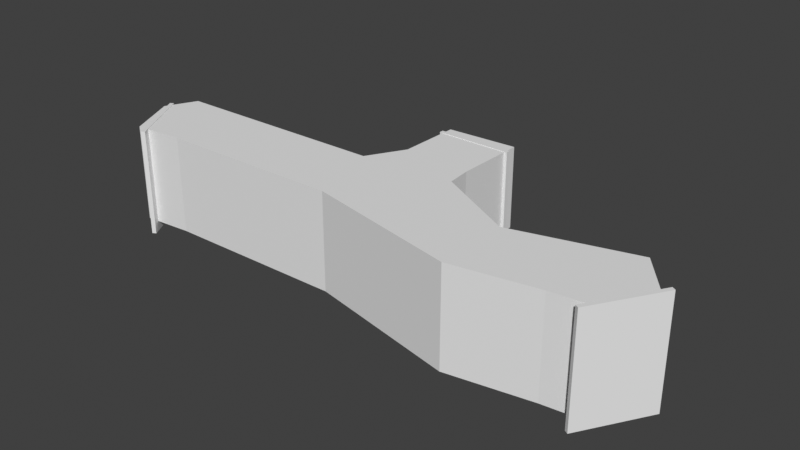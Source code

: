 # Source: StartArea_ForestWest.blend  (saved by Blender 4.2.66; exported with 4.5.12 LTS)
import bpy
from mathutils import Matrix  # noqa: F401  (used for matrix-valued properties, if any)

bpy.ops.wm.read_factory_settings(use_empty=True)
scene = bpy.context.scene
scene.name = 'Scene'

# ---- collections
col_collection = bpy.data.collections.new('Collection'); scene.collection.children.link(col_collection)

# ---- materials (node trees are filled in below, after node groups)
mat_terraintest_default = bpy.data.materials.new('terraintest_default')
mat_terraintest_treetrunks = bpy.data.materials.new('terraintest_treetrunks')
mat_fogtest = bpy.data.materials.new('fogtest')

# ---- material node trees

# ---- world
world_world = bpy.data.worlds.new('World'); scene.world = world_world
world_world.use_nodes = True; world_world.node_tree.nodes.clear()
_N = world_world.node_tree.nodes; _L = world_world.node_tree.links
n0 = _N.new('ShaderNodeOutputWorld'); n0.name = 'World Output'; n0.location = (300, 300)
n1 = _N.new('ShaderNodeBackground'); n1.name = 'Background'; n1.location = (10, 300)
n1.inputs[0].default_value = (0.05088, 0.05088, 0.05088, 1.0)
_L.new(n1.outputs[0], n0.inputs[0])
n0.is_active_output = True
world_world.color = (0.05088, 0.05088, 0.05088)
world_world.use_sun_shadow = False
world_world.sun_shadow_jitter_overblur = 0.0

# ---- meshes
me_plane_001 = bpy.data.meshes.new('Plane.001')
me_plane_001.from_pydata([(31.89, 4.39, 2.624), (44.17, 5.013, 2.624), (31.89, 4.39, 17.02), (44.17, 5.013, 17.02), (-8.597, -27.7, 17.02), (-12.83, -18.94, 17.02), (-8.597, -27.7, 9.537e-07), (-12.83, -18.94, 9.537e-07), (44.4, -11.74, 9.537e-07), (31.75, -6.602, 2.624), (31.75, -6.602, 17.02), (44.4, -11.74, 17.02), (28.1, -13.06, 17.02), (31.9, -26.47, 17.02), (31.9, -26.47, 9.537e-07), (28.1, -13.06, 9.537e-07), (-10.2, -13.56, 17.02), (-0.01283, -26.9, 17.02), (-0.01283, -26.9, 9.537e-07), (-10.2, -13.56, 9.537e-07), (83.84, -20.72, 17.02), (78.73, -29.0, 17.02), (83.84, -20.72, 1.907e-06), (78.73, -29.0, 1.907e-06), (58.47, -19.24, 17.02), (58.47, -32.2, 1.431e-06), (58.47, -32.2, 17.02), (58.47, -19.24, 1.431e-06), (72.79, -29.68, 17.02), (78.55, -13.91, 17.02), (78.55, -13.91, 1.907e-06), (72.79, -29.68, 1.907e-06), (44.01, -7.532, 2.624), (44.01, -7.532, 17.02)], [], [(18, 19, 7, 6), (17, 18, 6, 4), (6, 7, 5, 4), (19, 16, 5, 7), (16, 17, 4, 5), (0, 1, 3, 2), (2, 3, 33, 11, 10), (0, 2, 10, 9), (33, 32, 8, 11), (32, 9, 8), (10, 11, 13, 12), (9, 10, 12, 15), (30, 31, 23, 22), (8, 9, 15), (12, 13, 17, 16), (15, 12, 16, 19), (13, 14, 18, 17), (14, 15, 19, 18), (29, 30, 22, 20), (22, 23, 21, 20), (31, 28, 21, 23), (28, 29, 20, 21), (26, 24, 29, 28), (25, 26, 28, 31), (24, 27, 30, 29), (27, 25, 31, 30), (8, 14, 25, 27), (11, 8, 27, 24), (14, 13, 26, 25), (13, 11, 24, 26), (3, 1, 32, 33), (1, 0, 9, 32), (14, 8, 15)])
me_plane_001.polygons.foreach_set('material_index', [0, 1, 1, 1, 0, 0, 0, 1, 1, 0, 0, 1, 0, 0, 0, 1, 1, 0, 1, 1, 1, 0, 0, 1, 1, 0, 0, 1, 1, 0, 1, 0, 0])
_uv = me_plane_001.uv_layers.new(name='UVMap')
_uv.uv.foreach_set('vector', [1.869, 3.7, 3.833, 1.086, 4.684, 1.172, 3.129, 4.229, -1.13, 1.0, -1.13, 9.653e-08, -1.508, 1.192e-07, -1.508, 1.0, -0.4563, 1.192e-07, -3.596, 2.384e-07, -3.596, 1.0, -0.4563, 1.0, -2.495, 2.157e-07, -2.495, 1.0, -2.749, 1.0, -2.749, 2.384e-07, 3.833, 1.086, 1.869, 3.7, 3.129, 4.229, 4.684, 1.172, -1.633, 1.788e-07, 1.533, 8.941e-08, -3.531, -2.227, -1.633, 1.0, -1.351, -3.215, -3.531, -2.227, -2.858, -0.8002, -2.551, -0.1492, 0.6172, -1.462, -1.633, 1.788e-07, -1.633, 1.0, -2.503, 1.0, -2.503, 1.788e-07, 0.695, 1.0, 0.695, 6.894e-08, 0.3126, 5.96e-08, 0.3126, 1.0, -2.858, -0.8002, 0.6172, -1.461, -2.551, -0.1492, 0.6172, -1.462, -2.551, -0.1492, -1.841, 2.146, 1.327, 0.834, -2.271, 1.788e-07, -2.271, 1.0, -1.131, 1.0, -1.131, 1.49e-07, 1.869, 3.7, 3.833, 1.086, 4.684, 1.172, 3.129, 4.229, -2.551, -0.1492, 0.6172, -1.461, 1.327, 0.834, 1.327, 0.834, -1.841, 2.146, 1.869, 3.7, 3.833, 1.086, -2.388, 1.49e-07, -2.388, 1.0, -4.12, 1.0, -4.12, 2.086e-07, 1.605, 1.0, 1.605, 2.98e-08, -0.964, 8.941e-08, -0.964, 1.0, -1.841, 2.146, 1.327, 0.834, 3.833, 1.086, 1.869, 3.7, -1.13, 1.0, -1.13, 9.653e-08, -1.508, 1.192e-07, -1.508, 1.0, -0.4563, 1.192e-07, -3.596, 2.384e-07, -3.596, 1.0, -0.4563, 1.0, -2.495, 2.157e-07, -2.495, 1.0, -2.749, 1.0, -2.749, 2.384e-07, 3.833, 1.086, 1.869, 3.7, 3.129, 4.229, 4.684, 1.172, -0.1807, -0.07127, -0.7407, 2.74, 1.869, 3.7, 3.833, 1.086, -1.493, 1.671e-07, -1.493, 1.0, -2.495, 1.0, -2.495, 2.157e-07, -0.3008, 1.0, -0.3008, 4.827e-08, -1.13, 9.653e-08, -1.13, 1.0, -0.7407, 2.74, -0.1807, -0.07127, 3.833, 1.086, 1.869, 3.7, -3.35, 1.779, -4.194, -1.229, -0.1807, -0.07127, -0.7407, 2.74, 0.5288, 1.0, 0.5288, 0.0, -0.3008, 4.827e-08, -0.3008, 1.0, -0.4914, 1.185e-07, -0.4914, 1.0, -1.493, 1.0, -1.493, 1.671e-07, -4.194, -1.229, -3.35, 1.779, -0.7407, 2.74, -0.1807, -0.07127, 1.533, 1.0, 1.533, 8.941e-08, 0.695, 6.894e-08, 0.695, 1.0, -3.531, -2.227, -1.351, -3.215, 0.6172, -1.461, -2.858, -0.8002, -1.841, 2.146, -2.551, -0.1492, 1.327, 0.834])
_ca = me_plane_001.color_attributes.new('Col', 'FLOAT_COLOR', 'CORNER')
_ca.data.foreach_set('color', [0.006839, 0.01395, 0.00562, 1.0, 0.006839, 0.01395, 0.00562, 1.0, 0.0, 0.0, 0.0, 1.0, 0.0, 0.0, 0.0, 1.0, 0.006839, 0.01395, 0.00562, 1.0, 0.006839, 0.01395, 0.00562, 1.0, 0.0, 0.0, 0.0, 1.0, 0.0, 0.0, 0.0, 1.0, 0.0, 0.0, 0.0, 1.0, 0.0, 0.0, 0.0, 1.0, 0.0, 0.0, 0.0, 1.0, 0.0, 0.0, 0.0, 1.0, 0.006839, 0.01395, 0.00562, 1.0, 0.006839, 0.01395, 0.00562, 1.0, 0.0, 0.0, 0.0, 1.0, 0.0, 0.0, 0.0, 1.0, 0.006839, 0.01395, 0.00562, 1.0, 0.006839, 0.01395, 0.00562, 1.0, 0.0, 0.0, 0.0, 1.0, 0.0, 0.0, 0.0, 1.0, 0.0, 0.0, 0.0, 1.0, 0.0, 0.0, 0.0, 1.0, 0.0, 0.0, 0.0, 1.0, 0.0, 0.0, 0.0, 1.0, 0.0, 0.0, 0.0, 1.0, 0.0, 0.0, 0.0, 1.0, 0.004697, 0.009577, 0.003859, 1.0, 0.006839, 0.01395, 0.00562, 1.0, 0.006839, 0.01395, 0.00562, 1.0, 0.0, 0.0, 0.0, 1.0, 0.0, 0.0, 0.0, 1.0, 0.006839, 0.01395, 0.00562, 1.0, 0.006839, 0.01395, 0.00562, 1.0, 0.004697, 0.009577, 0.003859, 1.0, 0.004697, 0.009577, 0.003859, 1.0, 0.006839, 0.01395, 0.00562, 1.0, 0.006839, 0.01395, 0.00562, 1.0, 0.004697, 0.009577, 0.003859, 1.0, 0.006839, 0.01395, 0.00562, 1.0, 0.006839, 0.01395, 0.00562, 1.0, 0.006839, 0.01395, 0.00562, 1.0, 0.006839, 0.01395, 0.00562, 1.0, 0.006839, 0.01395, 0.00562, 1.0, 0.006839, 0.01395, 0.00562, 1.0, 0.006839, 0.01395, 0.00562, 1.0, 0.006839, 0.01395, 0.00562, 1.0, 0.006839, 0.01395, 0.00562, 1.0, 0.006839, 0.01395, 0.00562, 1.0, 0.006839, 0.01395, 0.00562, 1.0, 0.006839, 0.01395, 0.00562, 1.0, 0.0, 0.0, 0.0, 1.0, 0.0, 0.0, 0.0, 1.0, 0.006839, 0.01395, 0.00562, 1.0, 0.006839, 0.01395, 0.00562, 1.0, 0.006839, 0.01395, 0.00562, 1.0, 0.006839, 0.01395, 0.00562, 1.0, 0.006839, 0.01395, 0.00562, 1.0, 0.006839, 0.01395, 0.00562, 1.0, 0.006839, 0.01395, 0.00562, 1.0, 0.006839, 0.01395, 0.00562, 1.0, 0.006839, 0.01395, 0.00562, 1.0, 0.006839, 0.01395, 0.00562, 1.0, 0.006839, 0.01395, 0.00562, 1.0, 0.006839, 0.01395, 0.00562, 1.0, 0.006839, 0.01395, 0.00562, 1.0, 0.006839, 0.01395, 0.00562, 1.0, 0.006839, 0.01395, 0.00562, 1.0, 0.006839, 0.01395, 0.00562, 1.0, 0.006839, 0.01395, 0.00562, 1.0, 0.006839, 0.01395, 0.00562, 1.0, 0.006839, 0.01395, 0.00562, 1.0, 0.006839, 0.01395, 0.00562, 1.0, 0.006839, 0.01395, 0.00562, 1.0, 0.0, 0.0, 0.0, 1.0, 0.0, 0.0, 0.0, 1.0, 0.0, 0.0, 0.0, 1.0, 0.0, 0.0, 0.0, 1.0, 0.0, 0.0, 0.0, 1.0, 0.0, 0.0, 0.0, 1.0, 0.006839, 0.01395, 0.00562, 1.0, 0.006839, 0.01395, 0.00562, 1.0, 0.0, 0.0, 0.0, 1.0, 0.0, 0.0, 0.0, 1.0, 0.006839, 0.01395, 0.00562, 1.0, 0.006839, 0.01395, 0.00562, 1.0, 0.0, 0.0, 0.0, 1.0, 0.0, 0.0, 0.0, 1.0, 0.006839, 0.01395, 0.00562, 1.0, 0.006839, 0.01395, 0.00562, 1.0, 0.006839, 0.01395, 0.00562, 1.0, 0.006839, 0.01395, 0.00562, 1.0, 0.006839, 0.01395, 0.00562, 1.0, 0.006839, 0.01395, 0.00562, 1.0, 0.006839, 0.01395, 0.00562, 1.0, 0.006839, 0.01395, 0.00562, 1.0, 0.006839, 0.01395, 0.00562, 1.0, 0.006839, 0.01395, 0.00562, 1.0, 0.006839, 0.01395, 0.00562, 1.0, 0.006839, 0.01395, 0.00562, 1.0, 0.006839, 0.01395, 0.00562, 1.0, 0.006839, 0.01395, 0.00562, 1.0, 0.006839, 0.01395, 0.00562, 1.0, 0.006839, 0.01395, 0.00562, 1.0, 0.006839, 0.01395, 0.00562, 1.0, 0.006839, 0.01395, 0.00562, 1.0, 0.006839, 0.01395, 0.00562, 1.0, 0.006839, 0.01395, 0.00562, 1.0, 0.006839, 0.01395, 0.00562, 1.0, 0.006839, 0.01395, 0.00562, 1.0, 0.006839, 0.01395, 0.00562, 1.0, 0.006839, 0.01395, 0.00562, 1.0, 0.006839, 0.01395, 0.00562, 1.0, 0.006839, 0.01395, 0.00562, 1.0, 0.006839, 0.01395, 0.00562, 1.0, 0.006839, 0.01395, 0.00562, 1.0, 0.006839, 0.01395, 0.00562, 1.0, 0.006839, 0.01395, 0.00562, 1.0, 0.006839, 0.01395, 0.00562, 1.0, 0.006839, 0.01395, 0.00562, 1.0, 0.0, 0.0, 0.0, 1.0, 0.0, 0.0, 0.0, 1.0, 0.004697, 0.009577, 0.003859, 1.0, 0.004697, 0.009577, 0.003859, 1.0, 0.0, 0.0, 0.0, 1.0, 0.0, 0.0, 0.0, 1.0, 0.006839, 0.01395, 0.00562, 1.0, 0.004697, 0.009577, 0.003859, 1.0, 0.006839, 0.01395, 0.00562, 1.0, 0.006839, 0.01395, 0.00562, 1.0, 0.006839, 0.01395, 0.00562, 1.0])
_ca = me_plane_001.color_attributes.new('Alpha', 'FLOAT_COLOR', 'CORNER')
_ca.data.foreach_set('color', [0.0, 0.0, 0.0, 1.0, 0.0, 0.0, 0.0, 1.0, 0.0, 0.0, 0.0, 1.0, 0.0, 0.0, 0.0, 1.0, 0.0, 0.0, 0.0, 1.0, 0.0, 0.0, 0.0, 1.0, 0.0, 0.0, 0.0, 1.0, 0.0, 0.0, 0.0, 1.0, 0.0, 0.0, 0.0, 1.0, 0.0, 0.0, 0.0, 1.0, 0.0, 0.0, 0.0, 1.0, 0.0, 0.0, 0.0, 1.0, 0.0, 0.0, 0.0, 1.0, 0.0, 0.0, 0.0, 1.0, 0.0, 0.0, 0.0, 1.0, 0.0, 0.0, 0.0, 1.0, 0.0, 0.0, 0.0, 1.0, 0.0, 0.0, 0.0, 1.0, 0.0, 0.0, 0.0, 1.0, 0.0, 0.0, 0.0, 1.0, 0.0, 0.0, 0.0, 1.0, 0.0, 0.0, 0.0, 1.0, 0.0, 0.0, 0.0, 1.0, 0.0, 0.0, 0.0, 1.0, 0.0, 0.0, 0.0, 1.0, 0.0, 0.0, 0.0, 1.0, 0.0, 0.0, 0.0, 1.0, 0.0, 0.0, 0.0, 1.0, 0.0, 0.0, 0.0, 1.0, 0.0, 0.0, 0.0, 1.0, 0.0, 0.0, 0.0, 1.0, 0.0, 0.0, 0.0, 1.0, 0.0, 0.0, 0.0, 1.0, 0.0, 0.0, 0.0, 1.0, 0.0, 0.0, 0.0, 1.0, 0.0, 0.0, 0.0, 1.0, 0.0, 0.0, 0.0, 1.0, 0.0, 0.0, 0.0, 1.0, 0.0, 0.0, 0.0, 1.0, 0.0, 0.0, 0.0, 1.0, 0.0, 0.0, 0.0, 1.0, 0.0, 0.0, 0.0, 1.0, 0.0, 0.0, 0.0, 1.0, 0.0, 0.0, 0.0, 1.0, 0.0, 0.0, 0.0, 1.0, 0.0, 0.0, 0.0, 1.0, 0.0, 0.0, 0.0, 1.0, 0.0, 0.0, 0.0, 1.0, 0.0, 0.0, 0.0, 1.0, 0.0, 0.0, 0.0, 1.0, 0.0, 0.0, 0.0, 1.0, 0.0, 0.0, 0.0, 1.0, 0.0, 0.0, 0.0, 1.0, 0.0, 0.0, 0.0, 1.0, 0.0, 0.0, 0.0, 1.0, 0.0, 0.0, 0.0, 1.0, 0.0, 0.0, 0.0, 1.0, 0.0, 0.0, 0.0, 1.0, 0.0, 0.0, 0.0, 1.0, 0.0, 0.0, 0.0, 1.0, 0.0, 0.0, 0.0, 1.0, 0.0, 0.0, 0.0, 1.0, 0.0, 0.0, 0.0, 1.0, 0.0, 0.0, 0.0, 1.0, 0.0, 0.0, 0.0, 1.0, 0.0, 0.0, 0.0, 1.0, 0.0, 0.0, 0.0, 1.0, 0.0, 0.0, 0.0, 1.0, 0.0, 0.0, 0.0, 1.0, 0.0, 0.0, 0.0, 1.0, 0.0, 0.0, 0.0, 1.0, 0.0, 0.0, 0.0, 1.0, 0.0, 0.0, 0.0, 1.0, 0.0, 0.0, 0.0, 1.0, 0.0, 0.0, 0.0, 1.0, 0.0, 0.0, 0.0, 1.0, 0.0, 0.0, 0.0, 1.0, 0.0, 0.0, 0.0, 1.0, 0.0, 0.0, 0.0, 1.0, 0.0, 0.0, 0.0, 1.0, 0.0, 0.0, 0.0, 1.0, 0.0, 0.0, 0.0, 1.0, 0.0, 0.0, 0.0, 1.0, 0.0, 0.0, 0.0, 1.0, 0.0, 0.0, 0.0, 1.0, 0.0, 0.0, 0.0, 1.0, 0.0, 0.0, 0.0, 1.0, 0.0, 0.0, 0.0, 1.0, 0.0, 0.0, 0.0, 1.0, 0.0, 0.0, 0.0, 1.0, 0.0, 0.0, 0.0, 1.0, 0.0, 0.0, 0.0, 1.0, 0.0, 0.0, 0.0, 1.0, 0.0, 0.0, 0.0, 1.0, 0.0, 0.0, 0.0, 1.0, 0.0, 0.0, 0.0, 1.0, 0.0, 0.0, 0.0, 1.0, 0.0, 0.0, 0.0, 1.0, 0.0, 0.0, 0.0, 1.0, 0.0, 0.0, 0.0, 1.0, 0.0, 0.0, 0.0, 1.0, 0.0, 0.0, 0.0, 1.0, 0.0, 0.0, 0.0, 1.0, 0.0, 0.0, 0.0, 1.0, 0.0, 0.0, 0.0, 1.0, 0.0, 0.0, 0.0, 1.0, 0.0, 0.0, 0.0, 1.0, 0.0, 0.0, 0.0, 1.0, 0.0, 0.0, 0.0, 1.0, 0.0, 0.0, 0.0, 1.0, 0.0, 0.0, 0.0, 1.0, 0.0, 0.0, 0.0, 1.0, 0.0, 0.0, 0.0, 1.0, 0.0, 0.0, 0.0, 1.0, 0.0, 0.0, 0.0, 1.0, 0.0, 0.0, 0.0, 1.0, 0.0, 0.0, 0.0, 1.0, 0.0, 0.0, 0.0, 1.0, 0.0, 0.0, 0.0, 1.0, 0.0, 0.0, 0.0, 1.0, 0.0, 0.0, 0.0, 1.0, 0.0, 0.0, 0.0, 1.0, 0.0, 0.0, 0.0, 1.0, 0.0, 0.0, 0.0, 1.0, 0.0, 0.0, 0.0, 1.0, 0.0, 0.0, 0.0, 1.0, 0.0, 0.0, 0.0, 1.0, 0.0, 0.0, 0.0, 1.0, 0.0, 0.0, 0.0, 1.0, 0.0, 0.0, 0.0, 1.0])
me_plane_001.materials.append(mat_terraintest_default)
me_plane_001.materials.append(mat_terraintest_treetrunks)
me_plane_001.update()
me_loading_zone_002 = bpy.data.meshes.new('loading zone.002')
me_loading_zone_002.from_pydata([(-0.5, -0.5, -0.5), (-0.5, -0.5, 0.5), (-0.5, 0.5, -0.5), (-0.5, 0.5, 0.5), (0.5, -0.5, -0.5), (0.5, -0.5, 0.5), (0.5, 0.5, -0.5), (0.5, 0.5, 0.5)], [], [(0, 1, 3, 2), (2, 3, 7, 6), (6, 7, 5, 4), (4, 5, 1, 0), (2, 6, 4, 0), (7, 3, 1, 5)])
me_loading_zone_002.update()
me_loading_zone_001 = bpy.data.meshes.new('loading zone.001')
me_loading_zone_001.from_pydata([(-0.5, -0.5, -0.5), (-0.5, -0.5, 0.5), (-0.5, 0.5, -0.5), (-0.5, 0.5, 0.5), (0.5, -0.5, -0.5), (0.5, -0.5, 0.5), (0.5, 0.5, -0.5), (0.5, 0.5, 0.5)], [], [(0, 1, 3, 2), (2, 3, 7, 6), (6, 7, 5, 4), (4, 5, 1, 0), (2, 6, 4, 0), (7, 3, 1, 5)])
me_loading_zone_001.update()
me_loading_zone = bpy.data.meshes.new('loading zone')
me_loading_zone.from_pydata([(-0.5, -0.5, -0.5), (-0.5, -0.5, 0.5), (-0.5, 0.5, -0.5), (-0.5, 0.5, 0.5), (0.5, -0.5, -0.5), (0.5, -0.5, 0.5), (0.5, 0.5, -0.5), (0.5, 0.5, 0.5)], [], [(0, 1, 3, 2), (2, 3, 7, 6), (6, 7, 5, 4), (4, 5, 1, 0), (2, 6, 4, 0), (7, 3, 1, 5)])
me_loading_zone.update()
me_cube = bpy.data.meshes.new('Cube')
me_cube.from_pydata([(-1.0, -1.0, -1.0), (-1.0, -1.0, 1.0), (-1.0, 1.0, -1.0), (-1.0, 1.0, 1.0), (1.0, -1.0, -1.0), (1.0, -1.0, 1.0), (1.0, 1.0, -1.0), (1.0, 1.0, 1.0)], [], [(0, 1, 3, 2), (2, 3, 7, 6), (6, 7, 5, 4), (4, 5, 1, 0), (2, 6, 4, 0), (7, 3, 1, 5)])
_uv = me_cube.uv_layers.new(name='UVMap')
_uv.uv.foreach_set('vector', [0.375, 0.0, 0.625, 0.0, 0.625, 0.25, 0.375, 0.25, 0.375, 0.25, 0.625, 0.25, 0.625, 0.5, 0.375, 0.5, 0.375, 0.5, 0.625, 0.5, 0.625, 0.75, 0.375, 0.75, 0.375, 0.75, 0.625, 0.75, 0.625, 1.0, 0.375, 1.0, 0.125, 0.5, 0.375, 0.5, 0.375, 0.75, 0.125, 0.75, 0.625, 0.5, 0.875, 0.5, 0.875, 0.75, 0.625, 0.75])
me_cube.materials.append(mat_fogtest)
me_cube.update()

# ---- objects
ob_plane = bpy.data.objects.new('Plane', me_plane_001)
ob_loading_zone_002 = bpy.data.objects.new('loading zone.002', me_loading_zone_002)
ob_loading_zone_001 = bpy.data.objects.new('loading zone.001', me_loading_zone_001)
ob_loading_zone = bpy.data.objects.new('loading zone', me_loading_zone)
ob_entry_north = bpy.data.objects.new('entry#north', None)
ob_entry_west = bpy.data.objects.new('entry#west', None)
ob_entry_east = bpy.data.objects.new('entry#east', None)
ob_entry_default = bpy.data.objects.new('entry#default', None)
ob_cube = bpy.data.objects.new('Cube', me_cube)

# ---- transforms, parenting, visibility, modifiers, constraints
ob_plane.location = (-9.126, 26.78, 0.0)
ob_loading_zone_002.location = (72.13, 1.897, 7.703)
ob_loading_zone_002.rotation_euler = (0.0, -0.0, 4.157)
ob_loading_zone_002.scale = (13.3, 0.7232, 18.81)
ob_loading_zone_001.location = (28.87, 29.41, 7.703)
ob_loading_zone_001.rotation_euler = (0.0, -0.0, 6.287)
ob_loading_zone_001.scale = (13.3, 0.7232, 18.81)
ob_loading_zone.location = (-18.61, 3.682, 7.703)
ob_loading_zone.rotation_euler = (0.0, -0.0, 5.226)
ob_loading_zone.scale = (13.3, 0.7232, 18.81)
ob_entry_north.location = (28.92, 22.16, 2.599)
ob_entry_north.rotation_euler = (0.0, -0.0, 6.216)
ob_entry_north.empty_display_type = 'ARROWS'
ob_entry_west.location = (-6.782, 6.042, 2.384e-07)
ob_entry_west.rotation_euler = (0.0, -0.0, 8.224)
ob_entry_west.empty_display_type = 'ARROWS'
ob_entry_east.location = (59.55, 2.732, 2.384e-07)
ob_entry_east.rotation_euler = (0.0, -0.0, 10.86)
ob_entry_east.empty_display_type = 'ARROWS'
ob_entry_default.location = (7.242, 6.133, 2.384e-07)
ob_entry_default.rotation_euler = (0.0, -0.0, 8.224)
ob_entry_default.empty_display_type = 'ARROWS'
ob_cube.location = (48.48, 4.258, 1.0)

# ---- collection membership
col_collection.objects.link(ob_plane)
col_collection.objects.link(ob_loading_zone_002)
col_collection.objects.link(ob_loading_zone_001)
col_collection.objects.link(ob_loading_zone)
col_collection.objects.link(ob_entry_north)
col_collection.objects.link(ob_entry_west)
col_collection.objects.link(ob_entry_east)
col_collection.objects.link(ob_entry_default)
col_collection.objects.link(ob_cube)

# ---- scene / render settings (as saved in the file)
scene.frame_start = 1; scene.frame_end = 250; scene.frame_set(1)
scene.render.engine = 'BLENDER_EEVEE_NEXT'
scene.eevee.ray_tracing_options.trace_max_roughness = 0.0
scene.view_settings.view_transform = 'Standard'
bpy.context.view_layer.update()

# ---- added for rendering (the .blend has no active camera and no usable light): camera, sun
cam_auto = bpy.data.cameras.new('AutoCamera')
cam_auto.lens = 50.0
cam_auto.sensor_width = 36.0
cam_auto.clip_end = 1731.45
ob_auto_camera = bpy.data.objects.new('AutoCamera', cam_auto)
scene.collection.objects.link(ob_auto_camera)
ob_auto_camera.location = (125.534, -105.205, 86.6301)
ob_auto_camera.rotation_euler = (1.09748, -7.21219e-08, 0.694738)
scene.camera = ob_auto_camera
light_auto_sun = bpy.data.lights.new('AutoSun', 'SUN')
light_auto_sun.energy = 3.0
light_auto_sun.angle = 0.0523599
ob_auto_sun = bpy.data.objects.new('AutoSun', light_auto_sun)
scene.collection.objects.link(ob_auto_sun)
ob_auto_sun.rotation_euler = (0.872665, 0.174533, 0.523599)
bpy.context.view_layer.update()
